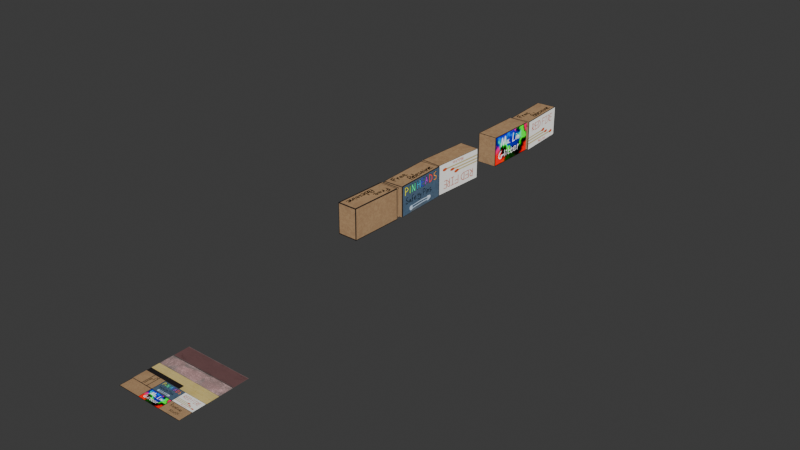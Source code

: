 # Source: 016_MatchBoxes_MatchBoxTexturing.blend  (saved by Blender 5.0.118; exported with 4.5.12 LTS)
import bpy
from mathutils import Matrix  # noqa: F401  (used for matrix-valued properties, if any)

bpy.ops.wm.read_factory_settings(use_empty=True)
scene = bpy.context.scene
scene.name = 'Scene'

# ---- collections
col_link_boxes = bpy.data.collections.new('LINK_Boxes'); scene.collection.children.link(col_link_boxes)
col_matchbox0 = bpy.data.collections.new('MatchBox0'); col_link_boxes.children.link(col_matchbox0)
col_safetypins = bpy.data.collections.new('SafetyPins'); col_link_boxes.children.link(col_safetypins)
col_matchbox1 = bpy.data.collections.new('MatchBox1'); col_link_boxes.children.link(col_matchbox1)
col_glitterbox = bpy.data.collections.new('GlitterBox'); col_link_boxes.children.link(col_glitterbox)
col_cassette = bpy.data.collections.new('Cassette'); col_link_boxes.children.link(col_cassette)
col_ref = bpy.data.collections.new('ref'); scene.collection.children.link(col_ref)
col_matchboxes = bpy.data.collections.new('MatchBoxes')  # instanced only; not linked into the scene

# ---- images (referenced by path relative to the original .blend; pixels are not part of the script)
import os
ASSET_DIR = os.environ.get("B2B_ASSET_DIR", "")  # directory of the original .blend (textures are referenced by path, not embedded)
HERE = os.path.dirname(os.path.abspath(__file__))  # packed textures are extracted next to this script under _unpacked/

def load_image(name, relpath, width, height, colorspace="sRGB"):
    """Load a texture the original file referenced (path relative to the .blend, or extracted next to this script)."""
    p = next((c for c in (os.path.join(HERE, relpath), os.path.join(ASSET_DIR, relpath)) if relpath and os.path.exists(c)), "")
    if p:
        img = bpy.data.images.load(p, check_existing=True)
        img.name = name
    else:  # same state as the original file: an image datablock whose file is absent (Cycles renders it pink)
        img = bpy.data.images.new(name, width, height)
        img.source = "FILE"
        img.filepath = "//" + (relpath or name)
    img.colorspace_settings.name = colorspace
    return img
img_mes_hs_ts_pipeline_png = load_image('MES_HS-TS_pipeline.png', '_unpacked/MES_HS-TS_pipeline.10b03312.png', 2048, 2048, 'sRGB')
img_uv = load_image('UV', 'missing.png', 1024, 1024, 'sRGB')

# ---- materials (node trees are filled in below, after node groups)
mat_mes_hs_ts_pipeline = bpy.data.materials.new('MES_HS-TS_pipeline')

# ---- material node trees
mat_mes_hs_ts_pipeline.use_nodes = True; mat_mes_hs_ts_pipeline.node_tree.nodes.clear()
_N = mat_mes_hs_ts_pipeline.node_tree.nodes; _L = mat_mes_hs_ts_pipeline.node_tree.links
n0 = _N.new('ShaderNodeOutputMaterial'); n0.name = 'Material Output'; n0.location = (120, 0)
n1 = _N.new('ShaderNodeTexImage'); n1.name = 'Image Texture'; n1.location = (-740, 0)
n1.image = img_mes_hs_ts_pipeline_png
n1.extension = 'CLIP'
n2 = _N.new('ShaderNodeMix'); n2.name = 'Mix'; n2.location = (-460, -120)
n2.data_type = 'RGBA'
n2.inputs[0].default_value = 0.0
n3 = _N.new('ShaderNodeTexImage'); n3.name = 'Image Texture.001'; n3.location = (-740, -280)
n3.image = img_uv
n3.extension = 'CLIP'
_L.new(n1.outputs[0], n2.inputs[6])
_L.new(n3.outputs[0], n2.inputs[7])
_L.new(n2.outputs[2], n0.inputs[0])
n0.is_active_output = True

# ---- world
world_world = bpy.data.worlds.new('World'); scene.world = world_world
world_world.use_nodes = True; world_world.node_tree.nodes.clear()
_N = world_world.node_tree.nodes; _L = world_world.node_tree.links
n0 = _N.new('ShaderNodeOutputWorld'); n0.name = 'World Output'; n0.location = (300, 300)
n1 = _N.new('ShaderNodeBackground'); n1.name = 'Background'; n1.location = (10, 300)
n1.inputs[0].default_value = (0.05088, 0.05088, 0.05088, 1.0)
_L.new(n1.outputs[0], n0.inputs[0])
n0.is_active_output = True
world_world.color = (0.05088, 0.05088, 0.05088)
world_world.sun_shadow_jitter_overblur = 0.0

# ---- meshes
me_mes_hs_ts_pipeline = bpy.data.meshes.new('MES_HS-TS_pipeline')
me_mes_hs_ts_pipeline.from_pydata([(-1.0, -1.0, 0.0), (1.0, -1.0, 0.0), (-1.0, 1.0, 0.0), (1.0, 1.0, 0.0), (0.1191, -0.1054, 0.0), (-1.0, -0.2415, 0.0), (1.0, -0.2415, 0.0), (1.0, -0.1054, 0.0), (-1.0, -0.1054, 0.0), (-1.0, -0.6263, 0.0), (1.0, -0.6263, 0.0), (-0.3507, -1.0, 0.0), (0.1191, -0.2415, 0.0), (-0.3507, -0.2415, 0.0), (-0.3507, -0.1054, 0.0), (-0.3507, -0.6263, 0.0), (0.3291, -1.0, 0.0), (0.3291, -0.2415, 0.0), (0.3291, -0.1054, 0.0), (0.3291, -0.6263, 0.0), (-1.0, -0.2415, 0.0), (-1.0, -0.1054, 0.0), (1.0, -0.1054, 0.0), (1.0, -0.2415, 0.0), (-0.3507, -0.1037, 0.0), (-0.3507, -0.2432, 0.0), (0.3291, -0.2432, 0.0), (0.3291, -0.1037, 0.0), (-1.0, 0.1271, 0.0), (-1.0, 0.1339, 0.0), (1.0, 0.1339, 0.0), (1.0, 0.1271, 0.0), (1.0, 0.5408, 0.0), (1.0, 0.5305, 0.0), (0.3291, 0.5305, 0.0), (0.3291, 0.5408, 0.0), (-0.3507, 0.5305, 0.0), (-0.3507, 0.5408, 0.0), (-1.0, 0.5305, 0.0), (-1.0, 0.5408, 0.0), (0.1191, -0.1037, 0.0), (0.1191, -0.2432, 0.0), (0.1191, 0.5408, 0.0), (0.1191, 0.5305, 0.0), (-0.7001, -0.2415, 0.0), (-0.7001, -0.6263, 0.0), (-0.7001, -0.2423, 0.0), (-0.5275, -0.2427, 0.0), (-0.5275, -0.2415, 0.0), (-0.5275, -0.6263, 0.0)], [], [(19, 10, 6, 17), (16, 1, 10, 19), (49, 15, 13, 48), (30, 29, 28, 31), (11, 16, 19, 15), (13, 12, 41, 25), (15, 19, 17, 12, 13), (22, 27, 26, 23), (48, 13, 25, 47), (21, 24, 14, 8), (27, 22, 7, 18), (17, 6, 23, 26), (40, 27, 18, 4), (12, 17, 26, 41), (29, 30, 33, 34, 43, 36, 38), (39, 37, 42, 35, 32, 3, 2), (35, 42, 43, 34), (37, 39, 38, 36), (42, 37, 36, 43), (32, 35, 34, 33), (4, 18, 7, 31, 28, 8, 14), (24, 40, 4, 14), (27, 40, 41, 26), (24, 21, 20, 46, 47, 25, 41, 40), (5, 44, 46, 20), (9, 45, 44, 5), (44, 48, 47, 46), (45, 49, 48, 44), (0, 11, 15, 49, 45, 9)])
_uv = me_mes_hs_ts_pipeline.uv_layers.new(name='UVMap')
_uv.uv.foreach_set('vector', [0.6646, 0.1868, 1.0, 0.1868, 1.0, 0.3793, 0.6646, 0.3793, 0.6646, 0.0, 1.0, 0.0, 1.0, 0.1868, 0.6646, 0.1868, 0.2363, 0.1868, 0.3247, 0.1868, 0.3247, 0.3793, 0.2363, 0.3793, 1.0, 0.567, 0.0, 0.567, 0.0, 0.5635, 1.0, 0.5635, 0.3247, 0.0, 0.6646, 0.0, 0.6646, 0.1868, 0.3247, 0.1868, 0.3247, 0.3793, 0.5596, 0.3793, 0.5596, 0.3784, 0.3247, 0.3784, 0.3247, 0.1868, 0.6646, 0.1868, 0.6646, 0.3793, 0.5596, 0.3793, 0.3247, 0.3793, 1.0, 0.4473, 0.6646, 0.4481, 0.6646, 0.3784, 1.0, 0.3793, 0.2363, 0.3793, 0.3247, 0.3793, 0.3247, 0.3784, 0.2363, 0.3786, 0.0, 0.4473, 0.3247, 0.4481, 0.3247, 0.4473, 0.0, 0.4473, 0.6646, 0.4481, 1.0, 0.4473, 1.0, 0.4473, 0.6646, 0.4473, 0.6646, 0.3793, 1.0, 0.3793, 1.0, 0.3793, 0.6646, 0.3784, 0.5596, 0.4481, 0.6646, 0.4481, 0.6646, 0.4473, 0.5596, 0.4473, 0.5596, 0.3793, 0.6646, 0.3793, 0.6646, 0.3784, 0.5596, 0.3784, 0.0, 0.567, 1.0, 0.567, 1.0, 0.7652, 0.6646, 0.7652, 0.5596, 0.7652, 0.3247, 0.7652, 0.0, 0.7652, 0.0, 0.7704, 0.3247, 0.7704, 0.5596, 0.7704, 0.6646, 0.7704, 1.0, 0.7704, 1.0, 1.0, 0.0, 1.0, 0.6646, 0.7704, 0.5596, 0.7704, 0.5596, 0.7652, 0.6646, 0.7652, 0.3247, 0.7704, 0.0, 0.7704, 0.0, 0.7652, 0.3247, 0.7652, 0.5596, 0.7704, 0.3247, 0.7704, 0.3247, 0.7652, 0.5596, 0.7652, 1.0, 0.7704, 0.6646, 0.7704, 0.6646, 0.7652, 1.0, 0.7652, 0.5596, 0.4473, 0.6646, 0.4473, 1.0, 0.4473, 1.0, 0.5635, 0.0, 0.5635, 0.0, 0.4473, 0.3247, 0.4473, 0.3247, 0.4481, 0.5596, 0.4481, 0.5596, 0.4473, 0.3247, 0.4473, 0.6646, 0.4481, 0.5596, 0.4481, 0.5596, 0.3784, 0.6646, 0.3784, 0.3247, 0.4481, 0.0, 0.4473, 0.0, 0.3793, 0.1499, 0.3789, 0.2363, 0.3786, 0.3247, 0.3784, 0.5596, 0.3784, 0.5596, 0.4481, 0.0, 0.3793, 0.1499, 0.3793, 0.1499, 0.3789, 0.0, 0.3793, 0.0, 0.1868, 0.1499, 0.1868, 0.1499, 0.3793, 0.0, 0.3793, 0.1499, 0.3793, 0.2363, 0.3793, 0.2363, 0.3786, 0.1499, 0.3789, 0.1499, 0.1868, 0.2363, 0.1868, 0.2363, 0.3793, 0.1499, 0.3793, 0.0, 0.0, 0.3247, 0.0, 0.3247, 0.1868, 0.2363, 0.1868, 0.1499, 0.1868, 0.0, 0.1868])
me_mes_hs_ts_pipeline.materials.append(mat_mes_hs_ts_pipeline)
me_mes_hs_ts_pipeline.update()
me_cube = bpy.data.meshes.new('Cube')
me_cube.from_pydata([(-0.32, -0.86, 0.0), (-0.32, -0.86, 0.97), (-0.32, 0.86, 0.0), (-0.32, 0.86, 0.97), (0.32, -0.86, 0.0), (0.32, -0.86, 0.97), (0.32, 0.86, 0.0), (0.32, 0.86, 0.97), (-0.32, -0.86, 0.485), (-0.32, 0.86, 0.485), (0.32, 0.86, 0.485), (0.32, -0.86, 0.485), (-0.32, 0.2867, 0.0), (-0.32, -0.2867, 0.0), (-0.32, -0.2867, 0.97), (-0.32, 0.2867, 0.97), (0.32, -0.2867, 0.0), (0.32, 0.2867, 0.0), (0.32, 0.2867, 0.97), (0.32, -0.2867, 0.97), (0.32, 0.2867, 0.485), (0.32, -0.2867, 0.485), (-0.32, -0.2867, 0.485), (-0.32, 0.2867, 0.485), (-0.32, 0.7914, 0.97), (0.32, 0.7914, 0.0), (-0.32, 0.7914, 0.485), (-0.32, 0.7914, 0.0), (0.32, 0.7914, 0.97), (0.32, 0.7914, 0.485)], [], [(26, 24, 3, 9), (21, 19, 5, 11), (11, 5, 1, 8), (13, 16, 4, 0), (19, 14, 1, 5), (4, 11, 8, 0), (16, 21, 11, 4), (27, 26, 9, 2), (0, 8, 22, 13), (13, 22, 23, 12), (25, 29, 20, 17), (17, 20, 21, 16), (28, 24, 15, 18), (18, 15, 14, 19), (27, 25, 17, 12), (12, 17, 16, 13), (29, 28, 18, 20), (20, 18, 19, 21), (8, 1, 14, 22), (22, 14, 15, 23), (10, 7, 28, 29), (2, 6, 25, 27), (7, 3, 24, 28), (6, 10, 29, 25), (12, 23, 26, 27), (23, 15, 24, 26)])
me_cube.polygons.foreach_set('use_smooth', [True] * 26)
_uv = me_cube.uv_layers.new(name='UVMap')
_uv.uv.foreach_set('vector', [0.1068, 0.04428, 0.1068, 0.01837, 0.1104, 0.01837, 0.1104, 0.04428, 0.1111, 0.09433, 0.1111, 0.1853, 0.00206, 0.1853, 0.00206, 0.09433, 0.3271, 0.2839, 0.3271, 0.3831, 0.2374, 0.3831, 0.2374, 0.2839, 0.8882, 0.1868, 0.8882, 0.3793, 1.0, 0.3793, 1.0, 0.1868, 0.2363, 0.2535, 0.1477, 0.2535, 0.1477, 0.1876, 0.2363, 0.1876, 0.3271, 0.1846, 0.3271, 0.2839, 0.2374, 0.2839, 0.2374, 0.1846, 0.1111, 0.00336, 0.1111, 0.09433, 0.00206, 0.09433, 0.00206, 0.00336, 0.1068, 0.07019, 0.1068, 0.04428, 0.1104, 0.04428, 0.1104, 0.07019, 0.01853, 0.07019, 0.01853, 0.04428, 0.04917, 0.04428, 0.04917, 0.07019, 0.04917, 0.07019, 0.04917, 0.04428, 0.0798, 0.04428, 0.0798, 0.07019, 0.3163, 0.00336, 0.3163, 0.09433, 0.2202, 0.09433, 0.2202, 0.00336, 0.2202, 0.00336, 0.2202, 0.09433, 0.1111, 0.09433, 0.1111, 0.00336, 0.2363, 0.3731, 0.1477, 0.3731, 0.1477, 0.3151, 0.2363, 0.3151, 0.2363, 0.3151, 0.1477, 0.3151, 0.1477, 0.2535, 0.2363, 0.2535, 0.678, 0.1868, 0.678, 0.3793, 0.7764, 0.3793, 0.7764, 0.1868, 0.7764, 0.1868, 0.7764, 0.3793, 0.8882, 0.3793, 0.8882, 0.1868, 0.3163, 0.09433, 0.3163, 0.1853, 0.2202, 0.1853, 0.2202, 0.09433, 0.2202, 0.09433, 0.2202, 0.1853, 0.1111, 0.1853, 0.1111, 0.09433, 0.01853, 0.04428, 0.01853, 0.01837, 0.04917, 0.01837, 0.04917, 0.04428, 0.04917, 0.04428, 0.04917, 0.01837, 0.0798, 0.01837, 0.0798, 0.04428, 0.3293, 0.09433, 0.3293, 0.1853, 0.3163, 0.1853, 0.3163, 0.09433, 0.6646, 0.1868, 0.6646, 0.3793, 0.678, 0.3793, 0.678, 0.1868, 0.2363, 0.381, 0.1477, 0.381, 0.1477, 0.3731, 0.2363, 0.3731, 0.3293, 0.00336, 0.3293, 0.09433, 0.3163, 0.09433, 0.3163, 0.00336, 0.0798, 0.07019, 0.0798, 0.04428, 0.1068, 0.04428, 0.1068, 0.07019, 0.0798, 0.04428, 0.0798, 0.01837, 0.1068, 0.01837, 0.1068, 0.04428])
me_cube.materials.append(mat_mes_hs_ts_pipeline)
me_cube.update()
me_cube_001 = bpy.data.meshes.new('Cube.001')
me_cube_001.from_pydata([(-0.2972, -0.8372, 0.01991), (-0.2972, -0.8372, 0.9501), (-0.2972, 0.96, 0.01991), (-0.2972, 0.96, 0.9501), (0.2972, -0.8372, 0.01991), (0.2972, -0.8372, 0.9501), (0.2972, 0.96, 0.01991), (0.2972, 0.96, 0.9501)], [], [(0, 1, 3, 2), (2, 3, 7, 6), (4, 5, 1, 0), (2, 6, 4, 0), (7, 3, 1, 5)])
_uv = me_cube_001.uv_layers.new(name='UVMap')
_uv.uv.foreach_set('vector', [0.01847, 0.2507, 0.01847, 0.1834, 0.1485, 0.1834, 0.1485, 0.2507, 0.08114, 0.38, 0.01384, 0.38, 0.01384, 0.337, 0.08114, 0.337, 0.1485, 0.38, 0.08121, 0.38, 0.08121, 0.337, 0.1485, 0.337, 0.1485, 0.2939, 0.1485, 0.3369, 0.01847, 0.3369, 0.01847, 0.2939, 0.1485, 0.2508, 0.1485, 0.2938, 0.01847, 0.2938, 0.01847, 0.2508])
me_cube_001.materials.append(mat_mes_hs_ts_pipeline)
me_cube_001.update()
me_cube_002 = bpy.data.meshes.new('Cube.002')
me_cube_002.from_pydata([(-0.3296, -0.8925, 0.0), (-0.3296, -0.8925, 0.97), (-0.3296, 0.8925, 0.0), (-0.3296, 0.8925, 0.97), (0.3296, -0.8925, 0.0), (0.3296, -0.8925, 0.97), (0.3296, 0.8925, 0.0), (0.3296, 0.8925, 0.97), (-0.3296, 0.2975, 0.0), (-0.3296, -0.2975, 0.0), (-0.3296, -0.2975, 0.97), (-0.3296, 0.2975, 0.97), (0.3296, -0.2975, 0.0), (0.3296, 0.2975, 0.0), (0.3296, 0.2975, 0.97), (0.3296, -0.2975, 0.97), (-0.3296, -0.8925, 0.485), (-0.3296, 0.8925, 0.485), (0.3296, 0.8925, 0.485), (0.3296, -0.8925, 0.485), (0.3296, 0.2975, 0.485), (0.3296, -0.2975, 0.485), (-0.3296, -0.2975, 0.485), (-0.3296, 0.2975, 0.485)], [], [(23, 11, 3, 17), (17, 3, 7, 18), (21, 15, 5, 19), (19, 5, 1, 16), (9, 12, 4, 0), (15, 10, 1, 5), (7, 3, 11, 14), (14, 11, 10, 15), (2, 6, 13, 8), (8, 13, 12, 9), (18, 7, 14, 20), (20, 14, 15, 21), (16, 1, 10, 22), (22, 10, 11, 23), (9, 22, 23, 8), (0, 16, 22, 9), (13, 20, 21, 12), (6, 18, 20, 13), (4, 19, 16, 0), (12, 21, 19, 4), (2, 17, 18, 6), (8, 23, 17, 2)])
me_cube_002.polygons.foreach_set('use_smooth', [True] * 22)
_uv = me_cube_002.uv_layers.new(name='UVMap')
_uv.uv.foreach_set('vector', [0.08211, 0.1481, 0.08211, 0.1222, 0.1139, 0.1222, 0.1139, 0.1481, 0.2344, 0.2846, 0.2344, 0.3817, 0.1517, 0.3817, 0.1517, 0.2846, 0.438, 0.2831, 0.438, 0.3793, 0.3247, 0.3793, 0.3247, 0.2831, 0.1499, 0.2831, 0.1499, 0.1868, 0.0, 0.1868, 0.0, 0.2831, 0.1507, 0.3161, 0.2347, 0.3161, 0.2347, 0.3803, 0.1507, 0.3803, 0.1509, 0.3156, 0.2348, 0.3156, 0.2348, 0.3798, 0.1509, 0.3798, 0.1509, 0.1874, 0.2348, 0.1874, 0.2348, 0.2515, 0.1509, 0.2515, 0.1509, 0.2515, 0.2348, 0.2515, 0.2348, 0.3156, 0.1509, 0.3156, 0.1507, 0.1876, 0.2347, 0.1876, 0.2347, 0.2519, 0.1507, 0.2519, 0.1507, 0.2519, 0.2347, 0.2519, 0.2347, 0.3161, 0.1507, 0.3161, 0.6646, 0.2831, 0.6646, 0.3793, 0.5513, 0.3793, 0.5513, 0.2831, 0.5513, 0.2831, 0.5513, 0.3793, 0.438, 0.3793, 0.438, 0.2831, 0.01853, 0.1481, 0.01853, 0.1222, 0.05032, 0.1222, 0.05032, 0.1481, 0.05032, 0.1481, 0.05032, 0.1222, 0.08211, 0.1222, 0.08211, 0.1481, 0.05032, 0.174, 0.05032, 0.1481, 0.08211, 0.1481, 0.08211, 0.174, 0.01853, 0.174, 0.01853, 0.1481, 0.05032, 0.1481, 0.05032, 0.174, 0.5513, 0.1868, 0.5513, 0.2831, 0.438, 0.2831, 0.438, 0.1868, 0.6646, 0.1868, 0.6646, 0.2831, 0.5513, 0.2831, 0.5513, 0.1868, 0.1499, 0.3793, 0.1499, 0.2831, 0.0, 0.2831, 0.0, 0.3793, 0.438, 0.1868, 0.438, 0.2831, 0.3247, 0.2831, 0.3247, 0.1868, 0.2344, 0.1876, 0.2344, 0.2846, 0.1517, 0.2846, 0.1517, 0.1876, 0.08211, 0.174, 0.08211, 0.1481, 0.1139, 0.1481, 0.1139, 0.174])
me_cube_002.materials.append(mat_mes_hs_ts_pipeline)
me_cube_002.update()
me_cube_003 = bpy.data.meshes.new('Cube.003')
me_cube_003.from_pydata([(-0.3296, -0.8925, 0.0), (-0.3296, -0.8925, 0.97), (-0.3296, 0.8925, 0.0), (-0.3296, 0.8925, 0.97), (0.3296, -0.8925, 0.0), (0.3296, -0.8925, 0.97), (0.3296, 0.8925, 0.0), (0.3296, 0.8925, 0.97), (-0.3296, 0.2975, 0.0), (-0.3296, -0.2975, 0.0), (-0.3296, -0.2975, 0.97), (-0.3296, 0.2975, 0.97), (0.3296, -0.2975, 0.0), (0.3296, 0.2975, 0.0), (0.3296, 0.2975, 0.97), (0.3296, -0.2975, 0.97), (-0.3296, -0.8925, 0.485), (-0.3296, 0.8925, 0.485), (0.3296, 0.8925, 0.485), (0.3296, -0.8925, 0.485), (0.3296, 0.2975, 0.485), (0.3296, -0.2975, 0.485), (-0.3296, -0.2975, 0.485), (-0.3296, 0.2975, 0.485)], [], [(23, 11, 3, 17), (17, 3, 7, 18), (21, 15, 5, 19), (19, 5, 1, 16), (9, 12, 4, 0), (15, 10, 1, 5), (7, 3, 11, 14), (14, 11, 10, 15), (2, 6, 13, 8), (8, 13, 12, 9), (18, 7, 14, 20), (20, 14, 15, 21), (16, 1, 10, 22), (22, 10, 11, 23), (9, 22, 23, 8), (0, 16, 22, 9), (13, 20, 21, 12), (6, 18, 20, 13), (4, 19, 16, 0), (12, 21, 19, 4), (2, 17, 18, 6), (8, 23, 17, 2)])
me_cube_003.polygons.foreach_set('use_smooth', [True] * 22)
_uv = me_cube_003.uv_layers.new(name='UVMap')
_uv.uv.foreach_set('vector', [0.08211, 0.09618, 0.08211, 0.07026, 0.1139, 0.07026, 0.1139, 0.09618, 0.3277, 0.2849, 0.3277, 0.3813, 0.2368, 0.3813, 0.2368, 0.2849, 0.8882, 0.2831, 0.8882, 0.1868, 1.0, 0.1868, 1.0, 0.2831, 0.07497, 0.1868, 0.0, 0.1868, 0.0, 0.3793, 0.07497, 0.3793, 0.1507, 0.2523, 0.2346, 0.2523, 0.2346, 0.1878, 0.1507, 0.1878, 0.2392, 0.2517, 0.3266, 0.2517, 0.3266, 0.1876, 0.2392, 0.1876, 0.2392, 0.3801, 0.3266, 0.3801, 0.3266, 0.3159, 0.2392, 0.3159, 0.2392, 0.3159, 0.3266, 0.3159, 0.3266, 0.2517, 0.2392, 0.2517, 0.1507, 0.3814, 0.2346, 0.3814, 0.2346, 0.3169, 0.1507, 0.3169, 0.1507, 0.3169, 0.2346, 0.3169, 0.2346, 0.2523, 0.1507, 0.2523, 0.6646, 0.2831, 0.6646, 0.1868, 0.7764, 0.1868, 0.7764, 0.2831, 0.7764, 0.2831, 0.7764, 0.1868, 0.8882, 0.1868, 0.8882, 0.2831, 0.01853, 0.09618, 0.01853, 0.07026, 0.05032, 0.07026, 0.05032, 0.09618, 0.05032, 0.09618, 0.05032, 0.07026, 0.08211, 0.07026, 0.08211, 0.09618, 0.05032, 0.1221, 0.05032, 0.09618, 0.08211, 0.09618, 0.08211, 0.1221, 0.01853, 0.1221, 0.01853, 0.09618, 0.05032, 0.09618, 0.05032, 0.1221, 0.7764, 0.3793, 0.7764, 0.2831, 0.8882, 0.2831, 0.8882, 0.3793, 0.6646, 0.3793, 0.6646, 0.2831, 0.7764, 0.2831, 0.7764, 0.3793, 0.1499, 0.1868, 0.07497, 0.1868, 0.07497, 0.3793, 0.1499, 0.3793, 0.8882, 0.3793, 0.8882, 0.2831, 1.0, 0.2831, 1.0, 0.3793, 0.3277, 0.1886, 0.3277, 0.2849, 0.2368, 0.2849, 0.2368, 0.1886, 0.08211, 0.1221, 0.08211, 0.09618, 0.1139, 0.09618, 0.1139, 0.1221])
me_cube_003.materials.append(mat_mes_hs_ts_pipeline)
me_cube_003.update()
me_cube_004 = bpy.data.meshes.new('Cube.004')
me_cube_004.from_pydata([(-0.3296, -0.8506, 0.0), (-0.3296, -0.8506, 0.97), (-0.3296, 0.8506, 0.0), (-0.3296, 0.8506, 0.97), (0.3296, -0.8506, 0.0), (0.3296, -0.8506, 0.97), (0.3296, 0.8506, 0.0), (0.3296, 0.8506, 0.97), (-0.3296, 0.2835, 0.0), (-0.3296, -0.2835, 0.0), (-0.3296, -0.2835, 0.97), (-0.3296, 0.2835, 0.97), (0.3296, -0.2835, 0.0), (0.3296, 0.2835, 0.0), (0.3296, 0.2835, 0.97), (0.3296, -0.2835, 0.97), (-0.3296, -0.8506, 0.485), (-0.3296, 0.8506, 0.485), (0.3296, 0.8506, 0.485), (0.3296, -0.8506, 0.485), (0.3296, 0.2835, 0.485), (0.3296, -0.2835, 0.485), (-0.3296, -0.2835, 0.485), (-0.3296, 0.2835, 0.485)], [], [(23, 11, 3, 17), (17, 3, 7, 18), (21, 15, 5, 19), (19, 5, 1, 16), (9, 12, 4, 0), (15, 10, 1, 5), (7, 3, 11, 14), (14, 11, 10, 15), (2, 6, 13, 8), (8, 13, 12, 9), (18, 7, 14, 20), (20, 14, 15, 21), (16, 1, 10, 22), (22, 10, 11, 23), (9, 22, 23, 8), (0, 16, 22, 9), (13, 20, 21, 12), (6, 18, 20, 13), (4, 19, 16, 0), (12, 21, 19, 4), (2, 17, 18, 6), (8, 23, 17, 2)])
me_cube_004.polygons.foreach_set('use_smooth', [True] * 22)
_uv = me_cube_004.uv_layers.new(name='UVMap')
_uv.uv.foreach_set('vector', [0.1711, 0.04428, 0.1711, 0.01837, 0.2014, 0.01837, 0.2014, 0.04428, 0.2345, 0.2845, 0.2345, 0.3812, 0.1521, 0.3812, 0.1521, 0.2845, 0.4399, 0.09331, 0.4399, 0.1847, 0.3287, 0.1847, 0.3287, 0.09331, 0.2381, 0.2848, 0.2381, 0.1895, 0.3271, 0.1895, 0.3271, 0.2848, 0.3267, 0.2524, 0.2373, 0.2524, 0.2373, 0.1883, 0.3267, 0.1883, 0.2376, 0.2522, 0.3272, 0.2522, 0.3272, 0.1884, 0.2376, 0.1884, 0.2376, 0.3798, 0.3272, 0.3798, 0.3272, 0.316, 0.2376, 0.316, 0.2376, 0.316, 0.3272, 0.316, 0.3272, 0.2522, 0.2376, 0.2522, 0.3267, 0.3806, 0.2373, 0.3806, 0.2373, 0.3165, 0.3267, 0.3165, 0.3267, 0.3165, 0.2373, 0.3165, 0.2373, 0.2524, 0.3267, 0.2524, 0.6623, 0.09331, 0.6623, 0.1847, 0.5511, 0.1847, 0.5511, 0.09331, 0.5511, 0.09331, 0.5511, 0.1847, 0.4399, 0.1847, 0.4399, 0.09331, 0.1105, 0.04428, 0.1105, 0.01837, 0.1408, 0.01837, 0.1408, 0.04428, 0.1408, 0.04428, 0.1408, 0.01837, 0.1711, 0.01837, 0.1711, 0.04428, 0.1408, 0.07019, 0.1408, 0.04428, 0.1711, 0.04428, 0.1711, 0.07019, 0.1105, 0.07019, 0.1105, 0.04428, 0.1408, 0.04428, 0.1408, 0.07019, 0.5511, 0.001963, 0.5511, 0.09331, 0.4399, 0.09331, 0.4399, 0.001963, 0.6623, 0.001963, 0.6623, 0.09331, 0.5511, 0.09331, 0.5511, 0.001963, 0.2381, 0.3802, 0.2381, 0.2848, 0.3271, 0.2848, 0.3271, 0.3802, 0.4399, 0.001963, 0.4399, 0.09331, 0.3287, 0.09331, 0.3287, 0.001963, 0.2345, 0.1877, 0.2345, 0.2845, 0.1521, 0.2845, 0.1521, 0.1877, 0.1711, 0.07019, 0.1711, 0.04428, 0.2014, 0.04428, 0.2014, 0.07019])
me_cube_004.materials.append(mat_mes_hs_ts_pipeline)
me_cube_004.update()
me_cube_005 = bpy.data.meshes.new('Cube.005')
me_cube_005.from_pydata([(-0.3296, -0.8409, 0.0), (-0.3296, -0.8409, 0.97), (-0.3296, 0.8409, 0.0), (-0.3296, 0.8409, 0.97), (0.3296, -0.8409, 0.0), (0.3296, -0.8409, 0.97), (0.3296, 0.8409, 0.0), (0.3296, 0.8409, 0.97), (-0.3296, 0.2803, 0.0), (-0.3296, -0.2803, 0.0), (-0.3296, -0.2803, 0.97), (-0.3296, 0.2803, 0.97), (0.3296, -0.2803, 0.0), (0.3296, 0.2803, 0.0), (0.3296, 0.2803, 0.97), (0.3296, -0.2803, 0.97), (-0.3296, -0.8409, 0.485), (-0.3296, 0.8409, 0.485), (0.3296, 0.8409, 0.485), (0.3296, -0.8409, 0.485), (0.3296, 0.2803, 0.485), (0.3296, -0.2803, 0.485), (-0.3296, -0.2803, 0.485), (-0.3296, 0.2803, 0.485)], [], [(23, 11, 3, 17), (17, 3, 7, 18), (21, 15, 5, 19), (19, 5, 1, 16), (9, 12, 4, 0), (15, 10, 1, 5), (7, 3, 11, 14), (14, 11, 10, 15), (2, 6, 13, 8), (8, 13, 12, 9), (18, 7, 14, 20), (20, 14, 15, 21), (16, 1, 10, 22), (22, 10, 11, 23), (9, 22, 23, 8), (0, 16, 22, 9), (13, 20, 21, 12), (6, 18, 20, 13), (4, 19, 16, 0), (12, 21, 19, 4), (2, 17, 18, 6), (8, 23, 17, 2)])
me_cube_005.polygons.foreach_set('use_smooth', [True] * 22)
_uv = me_cube_005.uv_layers.new(name='UVMap')
_uv.uv.foreach_set('vector', [0.1739, 0.1481, 0.1739, 0.1222, 0.2038, 0.1222, 0.2038, 0.1481, 0.2381, 0.2844, 0.2381, 0.1885, 0.3271, 0.1885, 0.3271, 0.2844, 0.7751, 0.2817, 0.7751, 0.3778, 0.6639, 0.3778, 0.6639, 0.2817, 0.2352, 0.2842, 0.2352, 0.3802, 0.1518, 0.3802, 0.1518, 0.2842, 0.2379, 0.3162, 0.3276, 0.3162, 0.3276, 0.381, 0.2379, 0.381, 0.1504, 0.316, 0.235, 0.316, 0.235, 0.3799, 0.1504, 0.3799, 0.1504, 0.1884, 0.235, 0.1884, 0.235, 0.2522, 0.1504, 0.2522, 0.1504, 0.2522, 0.235, 0.2522, 0.235, 0.316, 0.1504, 0.316, 0.2379, 0.1885, 0.3276, 0.1885, 0.3276, 0.253, 0.2379, 0.253, 0.2379, 0.253, 0.3276, 0.253, 0.3276, 0.3162, 0.2379, 0.3162, 0.9976, 0.2817, 0.9976, 0.3778, 0.8863, 0.3778, 0.8863, 0.2817, 0.8863, 0.2817, 0.8863, 0.3778, 0.7751, 0.3778, 0.7751, 0.2817, 0.114, 0.1481, 0.114, 0.1222, 0.1439, 0.1222, 0.1439, 0.1481, 0.1439, 0.1481, 0.1439, 0.1222, 0.1739, 0.1222, 0.1739, 0.1481, 0.1439, 0.174, 0.1439, 0.1481, 0.1739, 0.1481, 0.1739, 0.174, 0.114, 0.174, 0.114, 0.1481, 0.1439, 0.1481, 0.1439, 0.174, 0.8863, 0.1856, 0.8863, 0.2817, 0.7751, 0.2817, 0.7751, 0.1856, 0.9976, 0.1856, 0.9976, 0.2817, 0.8863, 0.2817, 0.8863, 0.1856, 0.2352, 0.1881, 0.2352, 0.2842, 0.1518, 0.2842, 0.1518, 0.1881, 0.7751, 0.1856, 0.7751, 0.2817, 0.6639, 0.2817, 0.6639, 0.1856, 0.2381, 0.3802, 0.2381, 0.2844, 0.3271, 0.2844, 0.3271, 0.3802, 0.1739, 0.174, 0.1739, 0.1481, 0.2038, 0.1481, 0.2038, 0.174])
me_cube_005.materials.append(mat_mes_hs_ts_pipeline)
me_cube_005.update()

# ---- objects
ob_mes_hs_ts_pipeline = bpy.data.objects.new('MES_HS-TS_pipeline', me_mes_hs_ts_pipeline)
ob_matchbox_outer = bpy.data.objects.new('MatchBox-outer', me_cube)
ob_matchbox_slider = bpy.data.objects.new('MatchBox-slider', me_cube_001)
ob_safetypins = bpy.data.objects.new('SafetyPins', me_cube_002)
ob_matchbox = bpy.data.objects.new('MatchBox', me_cube_003)
ob_glitterbox = bpy.data.objects.new('GlitterBox', me_cube_004)
ob_thepastsoundoflondon = bpy.data.objects.new('ThePastSoundOfLondon', me_cube_005)
ob_matchboxes = bpy.data.objects.new('MatchBoxes', None)

# ---- transforms, parenting, visibility, modifiers, constraints
ob_mes_hs_ts_pipeline.location = (0.0, -8.0, 0.0)
ob_matchbox_outer.location = (-1.82, 0.24, 0.0)
ob_matchbox_outer.rotation_euler = (0.0, 0.0, -0.01991)
_m = ob_matchbox_outer.modifiers.new('Solidify', 'SOLIDIFY')
_m.thickness = 0.035
_m = ob_matchbox_outer.modifiers.new('Bevel', 'BEVEL')
_m.segments = 2
_m.limit_method = 'WEIGHT'
_m.profile = 0.8967
ob_matchbox_slider.location = (-1.82, 0.24, 0.0)
ob_matchbox_slider.rotation_euler = (0.0, -0.0, -0.01699)
_m = ob_matchbox_slider.modifiers.new('Solidify', 'SOLIDIFY')
_m.thickness = 0.025
ob_safetypins.location = (-1.804, 2.142, 0.0)
ob_safetypins.rotation_euler = (0.0, 0.0, 0.03853)
_m = ob_safetypins.modifiers.new('Bevel', 'BEVEL')
_m.width = 0.07
_m.width_pct = 0.07
_m.segments = 2
_m.profile = 0.8967
ob_matchbox.location = (-1.812, 3.96, 0.0)
ob_matchbox.rotation_euler = (0.0, 0.0, -0.05016)
_m = ob_matchbox.modifiers.new('Bevel', 'BEVEL')
_m.width = 0.07
_m.width_pct = 0.07
_m.segments = 2
_m.profile = 0.8967
ob_glitterbox.location = (-1.812, 6.706, 0.0)
ob_glitterbox.rotation_euler = (0.0, 0.0, -0.001345)
_m = ob_glitterbox.modifiers.new('Bevel', 'BEVEL')
_m.width = 0.07
_m.width_pct = 0.07
_m.segments = 2
_m.profile = 0.8967
ob_thepastsoundoflondon.location = (-1.812, 8.433, 0.0)
ob_thepastsoundoflondon.rotation_euler = (0.0, 0.0, 0.0635)
_m = ob_thepastsoundoflondon.modifiers.new('Bevel', 'BEVEL')
_m.width = 0.07
_m.width_pct = 0.07
_m.segments = 2
_m.profile = 0.8967
ob_matchboxes.location = (0.0, 0.0, 0.0)
ob_matchboxes.instance_type = 'COLLECTION'
ob_matchboxes.display_type = 'WIRE'
ob_matchboxes.instance_collection = col_matchboxes

# ---- collection membership
scene.collection.objects.link(ob_mes_hs_ts_pipeline)
col_matchbox0.objects.link(ob_matchbox_outer)
col_matchbox0.objects.link(ob_matchbox_slider)
col_safetypins.objects.link(ob_safetypins)
col_matchbox1.objects.link(ob_matchbox)
col_glitterbox.objects.link(ob_glitterbox)
col_cassette.objects.link(ob_thepastsoundoflondon)
col_ref.objects.link(ob_matchboxes)

# ---- scene / render settings (as saved in the file)
scene.frame_start = 1; scene.frame_end = 250; scene.frame_set(89)
scene.render.engine = 'BLENDER_EEVEE_NEXT'
scene.render.bake_bias = 0.0
scene.render.bake_samples = 0
scene.cycles.feature_set = 'EXPERIMENTAL'
bpy.context.view_layer.update()

# ---- added for rendering (the .blend has no active camera and no usable light): camera, sun
cam_auto = bpy.data.cameras.new('AutoCamera')
cam_auto.lens = 50.0
cam_auto.sensor_width = 36.0
cam_auto.clip_end = 1000.0
ob_auto_camera = bpy.data.objects.new('AutoCamera', cam_auto)
scene.collection.objects.link(ob_auto_camera)
ob_auto_camera.location = (16.608, -20.4995, 14.2492)
ob_auto_camera.rotation_euler = (1.09748, -7.21219e-08, 0.694738)
scene.camera = ob_auto_camera
light_auto_sun = bpy.data.lights.new('AutoSun', 'SUN')
light_auto_sun.energy = 3.0
light_auto_sun.angle = 0.0523599
ob_auto_sun = bpy.data.objects.new('AutoSun', light_auto_sun)
scene.collection.objects.link(ob_auto_sun)
ob_auto_sun.rotation_euler = (0.872665, 0.174533, 0.523599)
bpy.context.view_layer.update()
